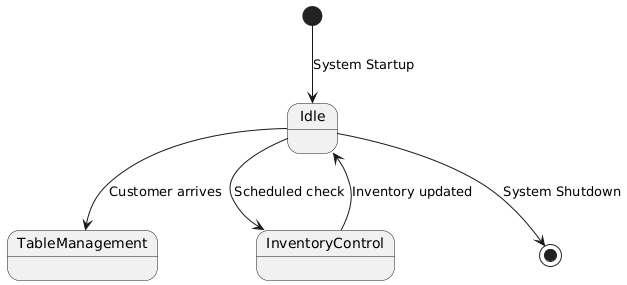

The diagram above was rendered by PlantUML. Its source (embedded in the PNG):
@startuml
' ---- Overall System Flow ----
[*] --> Idle : System Startup
Idle --> TableManagement : Customer arrives
Idle --> InventoryControl : Scheduled check
InventoryControl --> Idle : Inventory updated
Idle --> [*] : System Shutdown
@enduml